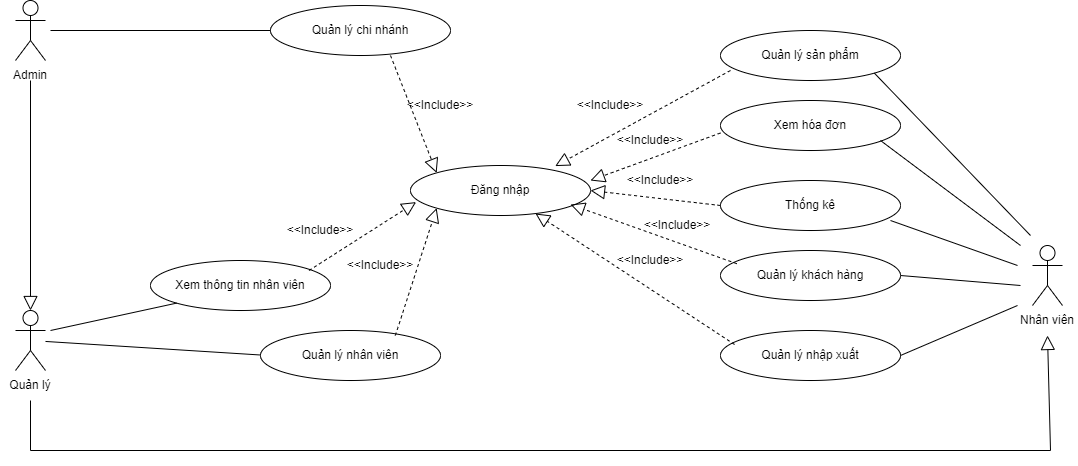

The diagram above was exported from draw.io. Its source (the exported page's mxGraphModel, read from the mxfile embedded in the PNG):
<mxGraphModel dx="1966" dy="905" grid="1" gridSize="10" guides="1" tooltips="1" connect="1" arrows="1" fold="1" page="1" pageScale="1" pageWidth="1654" pageHeight="1169" math="0" shadow="0">
  <root>
    <mxCell id="0" />
    <mxCell id="1" parent="0" />
    <mxCell id="7bWSgcxVlXug99r-DMFZ-1" value="Actor" style="shape=umlActor;verticalLabelPosition=bottom;verticalAlign=top;html=1;outlineConnect=0;labelPadding=0;noLabel=1;" vertex="1" parent="1">
      <mxGeometry x="135" y="150" width="30" height="60" as="geometry" />
    </mxCell>
    <mxCell id="7bWSgcxVlXug99r-DMFZ-2" value="Admin" style="text;html=1;strokeColor=none;fillColor=none;align=center;verticalAlign=middle;whiteSpace=wrap;rounded=0;" vertex="1" parent="1">
      <mxGeometry x="120" y="210" width="60" height="30" as="geometry" />
    </mxCell>
    <mxCell id="7bWSgcxVlXug99r-DMFZ-3" value="Actor" style="shape=umlActor;verticalLabelPosition=bottom;verticalAlign=top;html=1;outlineConnect=0;labelPadding=0;noLabel=1;" vertex="1" parent="1">
      <mxGeometry x="1152" y="395" width="30" height="60" as="geometry" />
    </mxCell>
    <mxCell id="7bWSgcxVlXug99r-DMFZ-4" value="Nhân viên" style="text;html=1;strokeColor=none;fillColor=none;align=center;verticalAlign=middle;whiteSpace=wrap;rounded=0;" vertex="1" parent="1">
      <mxGeometry x="1137" y="455" width="60" height="30" as="geometry" />
    </mxCell>
    <mxCell id="7bWSgcxVlXug99r-DMFZ-5" value="Actor" style="shape=umlActor;verticalLabelPosition=bottom;verticalAlign=top;html=1;outlineConnect=0;labelPadding=0;noLabel=1;" vertex="1" parent="1">
      <mxGeometry x="135" y="460" width="30" height="60" as="geometry" />
    </mxCell>
    <mxCell id="7bWSgcxVlXug99r-DMFZ-6" value="Quản lý" style="text;html=1;strokeColor=none;fillColor=none;align=center;verticalAlign=middle;whiteSpace=wrap;rounded=0;" vertex="1" parent="1">
      <mxGeometry x="120" y="520" width="60" height="30" as="geometry" />
    </mxCell>
    <mxCell id="7bWSgcxVlXug99r-DMFZ-7" value="Quản lý chi nhánh" style="ellipse;whiteSpace=wrap;html=1;" vertex="1" parent="1">
      <mxGeometry x="390" y="155" width="180" height="50" as="geometry" />
    </mxCell>
    <mxCell id="7bWSgcxVlXug99r-DMFZ-8" value="Quản lý sản phẩm" style="ellipse;whiteSpace=wrap;html=1;" vertex="1" parent="1">
      <mxGeometry x="840" y="180" width="180" height="50" as="geometry" />
    </mxCell>
    <mxCell id="7bWSgcxVlXug99r-DMFZ-10" value="Quản lý nhập xuất" style="ellipse;whiteSpace=wrap;html=1;" vertex="1" parent="1">
      <mxGeometry x="840" y="480" width="180" height="50" as="geometry" />
    </mxCell>
    <mxCell id="7bWSgcxVlXug99r-DMFZ-11" value="Thống kê" style="ellipse;whiteSpace=wrap;html=1;" vertex="1" parent="1">
      <mxGeometry x="840" y="330" width="180" height="50" as="geometry" />
    </mxCell>
    <mxCell id="7bWSgcxVlXug99r-DMFZ-12" value="Quản lý nhân viên" style="ellipse;whiteSpace=wrap;html=1;" vertex="1" parent="1">
      <mxGeometry x="380" y="480" width="180" height="50" as="geometry" />
    </mxCell>
    <mxCell id="7bWSgcxVlXug99r-DMFZ-16" value="Xem hóa đơn" style="ellipse;whiteSpace=wrap;html=1;" vertex="1" parent="1">
      <mxGeometry x="840" y="250" width="180" height="50" as="geometry" />
    </mxCell>
    <mxCell id="7bWSgcxVlXug99r-DMFZ-17" value="" style="endArrow=none;html=1;rounded=0;entryX=0;entryY=0.5;entryDx=0;entryDy=0;" edge="1" parent="1" target="7bWSgcxVlXug99r-DMFZ-7">
      <mxGeometry width="50" height="50" relative="1" as="geometry">
        <mxPoint x="170" y="180" as="sourcePoint" />
        <mxPoint x="690" y="360" as="targetPoint" />
      </mxGeometry>
    </mxCell>
    <mxCell id="7bWSgcxVlXug99r-DMFZ-18" value="" style="endArrow=none;html=1;rounded=0;entryX=0;entryY=0.5;entryDx=0;entryDy=0;" edge="1" parent="1" source="7bWSgcxVlXug99r-DMFZ-5">
      <mxGeometry width="50" height="50" relative="1" as="geometry">
        <mxPoint x="250" y="504.5" as="sourcePoint" />
        <mxPoint x="380" y="504.5" as="targetPoint" />
      </mxGeometry>
    </mxCell>
    <mxCell id="7bWSgcxVlXug99r-DMFZ-19" value="" style="endArrow=none;html=1;rounded=0;exitX=1;exitY=1;exitDx=0;exitDy=0;" edge="1" parent="1" source="7bWSgcxVlXug99r-DMFZ-8">
      <mxGeometry width="50" height="50" relative="1" as="geometry">
        <mxPoint x="740" y="345" as="sourcePoint" />
        <mxPoint x="1150" y="385" as="targetPoint" />
      </mxGeometry>
    </mxCell>
    <mxCell id="7bWSgcxVlXug99r-DMFZ-20" value="" style="endArrow=none;html=1;rounded=0;" edge="1" parent="1">
      <mxGeometry width="50" height="50" relative="1" as="geometry">
        <mxPoint x="1000" y="290" as="sourcePoint" />
        <mxPoint x="1140" y="395" as="targetPoint" />
      </mxGeometry>
    </mxCell>
    <mxCell id="7bWSgcxVlXug99r-DMFZ-21" value="" style="endArrow=none;html=1;rounded=0;" edge="1" parent="1">
      <mxGeometry width="50" height="50" relative="1" as="geometry">
        <mxPoint x="1010" y="370" as="sourcePoint" />
        <mxPoint x="1137" y="415" as="targetPoint" />
      </mxGeometry>
    </mxCell>
    <mxCell id="7bWSgcxVlXug99r-DMFZ-22" value="" style="endArrow=none;html=1;rounded=0;exitX=1;exitY=0.5;exitDx=0;exitDy=0;startArrow=none;" edge="1" parent="1" source="7bWSgcxVlXug99r-DMFZ-9">
      <mxGeometry width="50" height="50" relative="1" as="geometry">
        <mxPoint x="949.9996103067897" y="435.6676695296638" as="sourcePoint" />
        <mxPoint x="1140" y="435" as="targetPoint" />
      </mxGeometry>
    </mxCell>
    <mxCell id="7bWSgcxVlXug99r-DMFZ-23" value="" style="endArrow=none;html=1;rounded=0;exitX=1;exitY=1;exitDx=0;exitDy=0;entryX=0;entryY=0;entryDx=0;entryDy=0;" edge="1" parent="1" target="7bWSgcxVlXug99r-DMFZ-4">
      <mxGeometry width="50" height="50" relative="1" as="geometry">
        <mxPoint x="1019.9996103067897" y="504.99766952966377" as="sourcePoint" />
        <mxPoint x="1230" y="573.66" as="targetPoint" />
      </mxGeometry>
    </mxCell>
    <mxCell id="7bWSgcxVlXug99r-DMFZ-24" value="Đăng nhập" style="ellipse;whiteSpace=wrap;html=1;" vertex="1" parent="1">
      <mxGeometry x="530" y="315" width="180" height="50" as="geometry" />
    </mxCell>
    <mxCell id="7bWSgcxVlXug99r-DMFZ-9" value="Quản lý&amp;nbsp;khách hàng" style="ellipse;whiteSpace=wrap;html=1;" vertex="1" parent="1">
      <mxGeometry x="840" y="400" width="180" height="50" as="geometry" />
    </mxCell>
    <mxCell id="7bWSgcxVlXug99r-DMFZ-26" value="" style="endArrow=block;dashed=1;endFill=0;endSize=12;html=1;rounded=0;entryX=0;entryY=0;entryDx=0;entryDy=0;exitX=1;exitY=1;exitDx=0;exitDy=0;" edge="1" parent="1" target="7bWSgcxVlXug99r-DMFZ-24">
      <mxGeometry width="160" relative="1" as="geometry">
        <mxPoint x="509.99640687119273" y="205.00213562373085" as="sourcePoint" />
        <mxPoint x="615.1435931288122" y="316.71786437627077" as="targetPoint" />
      </mxGeometry>
    </mxCell>
    <mxCell id="7bWSgcxVlXug99r-DMFZ-27" value="&amp;lt;&amp;lt;Include&amp;gt;&amp;gt;" style="text;html=1;strokeColor=none;fillColor=none;align=center;verticalAlign=middle;whiteSpace=wrap;rounded=0;" vertex="1" parent="1">
      <mxGeometry x="530" y="240" width="60" height="30" as="geometry" />
    </mxCell>
    <mxCell id="7bWSgcxVlXug99r-DMFZ-41" value="" style="endArrow=block;dashed=1;endFill=0;endSize=12;html=1;rounded=0;entryX=0;entryY=1;entryDx=0;entryDy=0;exitX=1;exitY=1;exitDx=0;exitDy=0;fontStyle=1" edge="1" parent="1" target="7bWSgcxVlXug99r-DMFZ-24">
      <mxGeometry width="160" relative="1" as="geometry">
        <mxPoint x="514.8564068711927" y="485.00213562373085" as="sourcePoint" />
        <mxPoint x="620.0035931288122" y="596.7178643762708" as="targetPoint" />
      </mxGeometry>
    </mxCell>
    <mxCell id="7bWSgcxVlXug99r-DMFZ-42" value="" style="endArrow=block;dashed=1;endFill=0;endSize=12;html=1;rounded=0;exitX=0.078;exitY=0.28;exitDx=0;exitDy=0;exitPerimeter=0;" edge="1" parent="1" source="7bWSgcxVlXug99r-DMFZ-10" target="7bWSgcxVlXug99r-DMFZ-24">
      <mxGeometry width="160" relative="1" as="geometry">
        <mxPoint x="659.9964068711926" y="553.6621356237307" as="sourcePoint" />
        <mxPoint x="701.5003896932106" y="426.3376695296636" as="targetPoint" />
      </mxGeometry>
    </mxCell>
    <mxCell id="7bWSgcxVlXug99r-DMFZ-43" value="" style="endArrow=block;dashed=1;endFill=0;endSize=12;html=1;rounded=0;exitX=0.091;exitY=0.264;exitDx=0;exitDy=0;exitPerimeter=0;" edge="1" parent="1" source="7bWSgcxVlXug99r-DMFZ-9">
      <mxGeometry width="160" relative="1" as="geometry">
        <mxPoint x="889.04" y="485" as="sourcePoint" />
        <mxPoint x="689.9973284525947" y="354.032429836323" as="targetPoint" />
      </mxGeometry>
    </mxCell>
    <mxCell id="7bWSgcxVlXug99r-DMFZ-44" value="" style="endArrow=block;dashed=1;endFill=0;endSize=12;html=1;rounded=0;exitX=0;exitY=0.5;exitDx=0;exitDy=0;" edge="1" parent="1" source="7bWSgcxVlXug99r-DMFZ-11">
      <mxGeometry width="160" relative="1" as="geometry">
        <mxPoint x="909.04" y="470.97" as="sourcePoint" />
        <mxPoint x="709.9973284525947" y="340.002429836323" as="targetPoint" />
      </mxGeometry>
    </mxCell>
    <mxCell id="7bWSgcxVlXug99r-DMFZ-45" value="" style="endArrow=block;dashed=1;endFill=0;endSize=12;html=1;rounded=0;exitX=0;exitY=0.5;exitDx=0;exitDy=0;entryX=0.804;entryY=0.012;entryDx=0;entryDy=0;entryPerimeter=0;" edge="1" parent="1" target="7bWSgcxVlXug99r-DMFZ-24">
      <mxGeometry width="160" relative="1" as="geometry">
        <mxPoint x="850" y="220" as="sourcePoint" />
        <mxPoint x="719.9973284525947" y="205.00242983632302" as="targetPoint" />
      </mxGeometry>
    </mxCell>
    <mxCell id="7bWSgcxVlXug99r-DMFZ-46" value="" style="endArrow=block;dashed=1;endFill=0;endSize=12;html=1;rounded=0;exitX=0;exitY=0.5;exitDx=0;exitDy=0;entryX=1;entryY=0.3;entryDx=0;entryDy=0;entryPerimeter=0;" edge="1" parent="1" target="7bWSgcxVlXug99r-DMFZ-24">
      <mxGeometry width="160" relative="1" as="geometry">
        <mxPoint x="840" y="282.5" as="sourcePoint" />
        <mxPoint x="709.9973284525947" y="267.502429836323" as="targetPoint" />
      </mxGeometry>
    </mxCell>
    <mxCell id="7bWSgcxVlXug99r-DMFZ-47" value="&amp;lt;&amp;lt;Include&amp;gt;&amp;gt;" style="text;html=1;strokeColor=none;fillColor=none;align=center;verticalAlign=middle;whiteSpace=wrap;rounded=0;" vertex="1" parent="1">
      <mxGeometry x="470" y="400" width="60" height="30" as="geometry" />
    </mxCell>
    <mxCell id="7bWSgcxVlXug99r-DMFZ-48" value="&amp;lt;&amp;lt;Include&amp;gt;&amp;gt;" style="text;html=1;strokeColor=none;fillColor=none;align=center;verticalAlign=middle;whiteSpace=wrap;rounded=0;" vertex="1" parent="1">
      <mxGeometry x="700" y="240" width="60" height="30" as="geometry" />
    </mxCell>
    <mxCell id="7bWSgcxVlXug99r-DMFZ-49" value="&amp;lt;&amp;lt;Include&amp;gt;&amp;gt;" style="text;html=1;strokeColor=none;fillColor=none;align=center;verticalAlign=middle;whiteSpace=wrap;rounded=0;" vertex="1" parent="1">
      <mxGeometry x="740" y="280" width="60" height="20" as="geometry" />
    </mxCell>
    <mxCell id="7bWSgcxVlXug99r-DMFZ-50" value="&amp;lt;&amp;lt;Include&amp;gt;&amp;gt;" style="text;html=1;strokeColor=none;fillColor=none;align=center;verticalAlign=middle;whiteSpace=wrap;rounded=0;" vertex="1" parent="1">
      <mxGeometry x="750" y="320" width="60" height="20" as="geometry" />
    </mxCell>
    <mxCell id="7bWSgcxVlXug99r-DMFZ-51" value="&amp;lt;&amp;lt;Include&amp;gt;&amp;gt;" style="text;html=1;strokeColor=none;fillColor=none;align=center;verticalAlign=middle;whiteSpace=wrap;rounded=0;" vertex="1" parent="1">
      <mxGeometry x="767" y="365" width="60" height="20" as="geometry" />
    </mxCell>
    <mxCell id="7bWSgcxVlXug99r-DMFZ-52" value="&amp;lt;&amp;lt;Include&amp;gt;&amp;gt;" style="text;html=1;strokeColor=none;fillColor=none;align=center;verticalAlign=middle;whiteSpace=wrap;rounded=0;" vertex="1" parent="1">
      <mxGeometry x="740" y="400" width="60" height="20" as="geometry" />
    </mxCell>
    <mxCell id="7bWSgcxVlXug99r-DMFZ-53" value="Xem thông tin&amp;nbsp;nhân viên" style="ellipse;whiteSpace=wrap;html=1;" vertex="1" parent="1">
      <mxGeometry x="270" y="410" width="180" height="50" as="geometry" />
    </mxCell>
    <mxCell id="7bWSgcxVlXug99r-DMFZ-54" value="" style="endArrow=none;html=1;rounded=0;entryX=0;entryY=1;entryDx=0;entryDy=0;" edge="1" parent="1" target="7bWSgcxVlXug99r-DMFZ-53">
      <mxGeometry width="50" height="50" relative="1" as="geometry">
        <mxPoint x="170" y="480" as="sourcePoint" />
        <mxPoint x="770" y="380" as="targetPoint" />
      </mxGeometry>
    </mxCell>
    <mxCell id="7bWSgcxVlXug99r-DMFZ-55" value="" style="endArrow=block;dashed=1;endFill=0;endSize=12;html=1;rounded=0;entryX=0.031;entryY=0.732;entryDx=0;entryDy=0;exitX=1;exitY=1;exitDx=0;exitDy=0;entryPerimeter=0;" edge="1" parent="1" target="7bWSgcxVlXug99r-DMFZ-24">
      <mxGeometry width="160" relative="1" as="geometry">
        <mxPoint x="428.49640687119256" y="420.00213562373074" as="sourcePoint" />
        <mxPoint x="470.00038969321065" y="292.6776695296636" as="targetPoint" />
      </mxGeometry>
    </mxCell>
    <mxCell id="7bWSgcxVlXug99r-DMFZ-56" value="&amp;lt;&amp;lt;Include&amp;gt;&amp;gt;" style="text;html=1;strokeColor=none;fillColor=none;align=center;verticalAlign=middle;whiteSpace=wrap;rounded=0;" vertex="1" parent="1">
      <mxGeometry x="410" y="365" width="60" height="30" as="geometry" />
    </mxCell>
    <mxCell id="7bWSgcxVlXug99r-DMFZ-63" value="" style="edgeStyle=none;html=1;endSize=12;endArrow=block;endFill=0;rounded=0;exitX=0.5;exitY=1;exitDx=0;exitDy=0;entryX=0.5;entryY=1;entryDx=0;entryDy=0;" edge="1" parent="1" source="7bWSgcxVlXug99r-DMFZ-6" target="7bWSgcxVlXug99r-DMFZ-4">
      <mxGeometry width="160" relative="1" as="geometry">
        <mxPoint x="800" y="460" as="sourcePoint" />
        <mxPoint x="960" y="460" as="targetPoint" />
        <Array as="points">
          <mxPoint x="150" y="600" />
          <mxPoint x="1170" y="600" />
        </Array>
      </mxGeometry>
    </mxCell>
    <mxCell id="7bWSgcxVlXug99r-DMFZ-64" value="" style="edgeStyle=none;html=1;endSize=12;endArrow=block;endFill=0;rounded=0;entryX=0.5;entryY=0;entryDx=0;entryDy=0;entryPerimeter=0;" edge="1" parent="1" target="7bWSgcxVlXug99r-DMFZ-5">
      <mxGeometry width="160" relative="1" as="geometry">
        <mxPoint x="150" y="230" as="sourcePoint" />
        <mxPoint x="310" y="230" as="targetPoint" />
      </mxGeometry>
    </mxCell>
  </root>
</mxGraphModel>